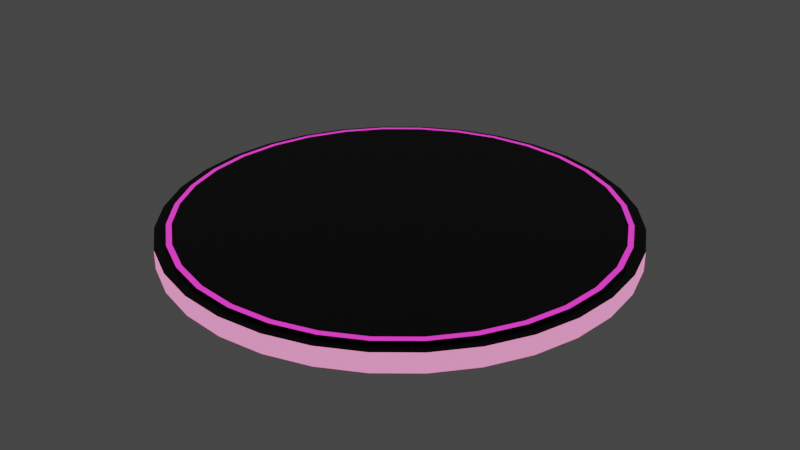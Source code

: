 # Source: plateformeNiveauInfini.blend  (saved by Blender 3.0.42; exported with 4.5.12 LTS)
import bpy
from mathutils import Matrix  # noqa: F401  (used for matrix-valued properties, if any)

bpy.ops.wm.read_factory_settings(use_empty=True)
scene = bpy.context.scene
scene.name = 'Scene'

# ---- collections
col_collection = bpy.data.collections.new('Collection'); scene.collection.children.link(col_collection)

# ---- materials (node trees are filled in below, after node groups)
mat_lumi_re = bpy.data.materials.new('lumière')
mat_lumi_re.alpha_threshold = 0.0
mat_lumi_re.use_transparent_shadow = False
mat_lumi_re.line_color = (0.0, 0.0, 0.0, 1.0)
mat_base = bpy.data.materials.new('base')
mat_base.use_transparent_shadow = False
mat_mat_riau = bpy.data.materials.new('Matériau')
mat_mat_riau.use_transparent_shadow = False

# ---- material node trees
mat_lumi_re.use_nodes = True; mat_lumi_re.node_tree.nodes.clear()
_N = mat_lumi_re.node_tree.nodes; _L = mat_lumi_re.node_tree.links
n0 = _N.new('ShaderNodeOutputMaterial'); n0.name = 'Material Output'; n0.location = (300, 300)
n1 = _N.new('ShaderNodeBsdfPrincipled'); n1.name = 'Principled BSDF'; n1.location = (10, 300)
n1.distribution = 'GGX'
n1.subsurface_method = 'RANDOM_WALK_SKIN'
n1.inputs[0].default_value = (0.8, 0.08397, 0.4055, 1.0)
n1.inputs[2].default_value = 0.4
n1.inputs[3].default_value = 1.45
n1.inputs[27].default_value = (1.0, 0.03677, 0.6471, 1.0)
n1.inputs[28].default_value = 1.0
_L.new(n1.outputs[0], n0.inputs[0])
n0.is_active_output = True
mat_base.use_nodes = True; mat_base.node_tree.nodes.clear()
_N = mat_base.node_tree.nodes; _L = mat_base.node_tree.links
n0 = _N.new('ShaderNodeBsdfPrincipled'); n0.name = 'Principled BSDF'; n0.location = (10, 300)
n0.distribution = 'GGX'
n0.subsurface_method = 'RANDOM_WALK_SKIN'
n0.inputs[0].default_value = (0.0, 0.0, 0.0, 1.0)
n0.inputs[3].default_value = 1.45
n0.inputs[27].default_value = (0.0, 0.0, 0.0, 1.0)
n0.inputs[28].default_value = 1.0
n1 = _N.new('ShaderNodeOutputMaterial'); n1.name = 'Material Output'; n1.location = (300, 300)
_L.new(n0.outputs[0], n1.inputs[0])
n1.is_active_output = True
mat_mat_riau.use_nodes = True; mat_mat_riau.node_tree.nodes.clear()
_N = mat_mat_riau.node_tree.nodes; _L = mat_mat_riau.node_tree.links
n0 = _N.new('ShaderNodeBsdfPrincipled'); n0.name = 'Principled BSDF'; n0.location = (10, 300)
n0.distribution = 'GGX'
n0.subsurface_method = 'RANDOM_WALK_SKIN'
n0.inputs[0].default_value = (0.8, 0.3844, 0.6435, 1.0)
n0.inputs[3].default_value = 1.45
n0.inputs[27].default_value = (1.0, 0.2431, 0.5371, 1.0)
n0.inputs[28].default_value = 1.0
n1 = _N.new('ShaderNodeOutputMaterial'); n1.name = 'Material Output'; n1.location = (300, 300)
_L.new(n0.outputs[0], n1.inputs[0])
n1.is_active_output = True

# ---- world
world_world = bpy.data.worlds.new('World'); scene.world = world_world
world_world.use_nodes = True; world_world.node_tree.nodes.clear()
_N = world_world.node_tree.nodes; _L = world_world.node_tree.links
n0 = _N.new('ShaderNodeOutputWorld'); n0.name = 'World Output'; n0.location = (300, 300)
n1 = _N.new('ShaderNodeBackground'); n1.name = 'Background'; n1.location = (10, 300)
n1.inputs[0].default_value = (0.05088, 0.05088, 0.05088, 1.0)
_L.new(n1.outputs[0], n0.inputs[0])
n0.is_active_output = True
world_world.color = (0.05088, 0.05088, 0.05088)
world_world.use_sun_shadow = False
world_world.sun_shadow_jitter_overblur = 0.0

# ---- meshes
me_cylindre = bpy.data.meshes.new('Cylindre')
me_cylindre.from_pydata([(0.0, 1.0, -1.0), (2.72e-10, 0.9759, 1.0), (0.1951, 0.9808, -1.0), (0.1904, 0.9572, 1.0), (0.3827, 0.9239, -1.0), (0.3735, 0.9017, 1.0), (0.5556, 0.8315, -1.0), (0.5422, 0.8115, 1.0), (0.7071, 0.7071, -1.0), (0.6901, 0.6901, 1.0), (0.8315, 0.5556, -1.0), (0.8115, 0.5422, 1.0), (0.9239, 0.3827, -1.0), (0.9017, 0.3735, 1.0), (0.9808, 0.1951, -1.0), (0.9572, 0.1904, 1.0), (1.0, -4.371e-08, -1.0), (0.9759, -4.359e-08, 1.0), (0.9808, -0.1951, -1.0), (0.9572, -0.1904, 1.0), (0.9239, -0.3827, -1.0), (0.9017, -0.3735, 1.0), (0.8315, -0.5556, -1.0), (0.8115, -0.5422, 1.0), (0.7071, -0.7071, -1.0), (0.6901, -0.6901, 1.0), (0.5556, -0.8315, -1.0), (0.5422, -0.8115, 1.0), (0.3827, -0.9239, -1.0), (0.3735, -0.9017, 1.0), (0.1951, -0.9808, -1.0), (0.1904, -0.9572, 1.0), (-8.742e-08, -1.0, -1.0), (-8.505e-08, -0.9759, 1.0), (-0.1951, -0.9808, -1.0), (-0.1904, -0.9572, 1.0), (-0.3827, -0.9239, -1.0), (-0.3735, -0.9017, 1.0), (-0.5556, -0.8315, -1.0), (-0.5422, -0.8115, 1.0), (-0.7071, -0.7071, -1.0), (-0.6901, -0.6901, 1.0), (-0.8315, -0.5556, -1.0), (-0.8115, -0.5422, 1.0), (-0.9239, -0.3827, -1.0), (-0.9017, -0.3735, 1.0), (-0.9808, -0.1951, -1.0), (-0.9572, -0.1904, 1.0), (-1.0, 1.192e-08, -1.0), (-0.9759, 1.071e-08, 1.0), (-0.9808, 0.1951, -1.0), (-0.9572, 0.1904, 1.0), (-0.9239, 0.3827, -1.0), (-0.9017, 0.3735, 1.0), (-0.8315, 0.5556, -1.0), (-0.8115, 0.5422, 1.0), (-0.7071, 0.7071, -1.0), (-0.6901, 0.6901, 1.0), (-0.5556, 0.8315, -1.0), (-0.5422, 0.8115, 1.0), (-0.3827, 0.9239, -1.0), (-0.3735, 0.9017, 1.0), (-0.1951, 0.9808, -1.0), (-0.1904, 0.9572, 1.0)], [], [(0, 1, 3, 2), (2, 3, 5, 4), (4, 5, 7, 6), (6, 7, 9, 8), (8, 9, 11, 10), (10, 11, 13, 12), (12, 13, 15, 14), (14, 15, 17, 16), (16, 17, 19, 18), (18, 19, 21, 20), (20, 21, 23, 22), (22, 23, 25, 24), (24, 25, 27, 26), (26, 27, 29, 28), (28, 29, 31, 30), (30, 31, 33, 32), (32, 33, 35, 34), (34, 35, 37, 36), (36, 37, 39, 38), (38, 39, 41, 40), (40, 41, 43, 42), (42, 43, 45, 44), (44, 45, 47, 46), (46, 47, 49, 48), (48, 49, 51, 50), (50, 51, 53, 52), (52, 53, 55, 54), (54, 55, 57, 56), (56, 57, 59, 58), (58, 59, 61, 60), (3, 1, 63, 61, 59, 57, 55, 53, 51, 49, 47, 45, 43, 41, 39, 37, 35, 33, 31, 29, 27, 25, 23, 21, 19, 17, 15, 13, 11, 9, 7, 5), (60, 61, 63, 62), (62, 63, 1, 0), (0, 2, 4, 6, 8, 10, 12, 14, 16, 18, 20, 22, 24, 26, 28, 30, 32, 34, 36, 38, 40, 42, 44, 46, 48, 50, 52, 54, 56, 58, 60, 62)])
me_cylindre.polygons.foreach_set('material_index', [0, 0, 0, 0, 0, 0, 0, 0, 0, 0, 0, 0, 0, 0, 0, 0, 0, 0, 0, 0, 0, 0, 0, 0, 0, 0, 0, 0, 0, 0, 1, 0, 0, 1])
_uv = me_cylindre.uv_layers.new(name='CarteUV')
_uv.uv.foreach_set('vector', [1.0, 0.5, 1.0, 1.0, 0.9688, 1.0, 0.9688, 0.5, 0.9688, 0.5, 0.9688, 1.0, 0.9375, 1.0, 0.9375, 0.5, 0.9375, 0.5, 0.9375, 1.0, 0.9062, 1.0, 0.9062, 0.5, 0.9062, 0.5, 0.9062, 1.0, 0.875, 1.0, 0.875, 0.5, 0.875, 0.5, 0.875, 1.0, 0.8438, 1.0, 0.8438, 0.5, 0.8438, 0.5, 0.8438, 1.0, 0.8125, 1.0, 0.8125, 0.5, 0.8125, 0.5, 0.8125, 1.0, 0.7812, 1.0, 0.7812, 0.5, 0.7812, 0.5, 0.7812, 1.0, 0.75, 1.0, 0.75, 0.5, 0.75, 0.5, 0.75, 1.0, 0.7188, 1.0, 0.7188, 0.5, 0.7188, 0.5, 0.7188, 1.0, 0.6875, 1.0, 0.6875, 0.5, 0.6875, 0.5, 0.6875, 1.0, 0.6562, 1.0, 0.6562, 0.5, 0.6562, 0.5, 0.6562, 1.0, 0.625, 1.0, 0.625, 0.5, 0.625, 0.5, 0.625, 1.0, 0.5938, 1.0, 0.5938, 0.5, 0.5938, 0.5, 0.5938, 1.0, 0.5625, 1.0, 0.5625, 0.5, 0.5625, 0.5, 0.5625, 1.0, 0.5312, 1.0, 0.5312, 0.5, 0.5312, 0.5, 0.5312, 1.0, 0.5, 1.0, 0.5, 0.5, 0.5, 0.5, 0.5, 1.0, 0.4688, 1.0, 0.4688, 0.5, 0.4688, 0.5, 0.4688, 1.0, 0.4375, 1.0, 0.4375, 0.5, 0.4375, 0.5, 0.4375, 1.0, 0.4062, 1.0, 0.4062, 0.5, 0.4062, 0.5, 0.4062, 1.0, 0.375, 1.0, 0.375, 0.5, 0.375, 0.5, 0.375, 1.0, 0.3438, 1.0, 0.3438, 0.5, 0.3438, 0.5, 0.3438, 1.0, 0.3125, 1.0, 0.3125, 0.5, 0.3125, 0.5, 0.3125, 1.0, 0.2812, 1.0, 0.2812, 0.5, 0.2812, 0.5, 0.2812, 1.0, 0.25, 1.0, 0.25, 0.5, 0.25, 0.5, 0.25, 1.0, 0.2188, 1.0, 0.2188, 0.5, 0.2188, 0.5, 0.2188, 1.0, 0.1875, 1.0, 0.1875, 0.5, 0.1875, 0.5, 0.1875, 1.0, 0.1562, 1.0, 0.1562, 0.5, 0.1562, 0.5, 0.1562, 1.0, 0.125, 1.0, 0.125, 0.5, 0.125, 0.5, 0.125, 1.0, 0.09375, 1.0, 0.09375, 0.5, 0.09375, 0.5, 0.09375, 1.0, 0.0625, 1.0, 0.0625, 0.5, 0.2968, 0.4854, 0.25, 0.49, 0.2032, 0.4854, 0.1582, 0.4717, 0.1167, 0.4496, 0.08029, 0.4197, 0.05045, 0.3833, 0.02827, 0.3418, 0.01461, 0.2968, 0.01, 0.25, 0.01461, 0.2032, 0.02827, 0.1582, 0.05045, 0.1167, 0.08029, 0.08029, 0.1167, 0.05045, 0.1582, 0.02827, 0.2032, 0.01461, 0.25, 0.01, 0.2968, 0.01461, 0.3418, 0.02827, 0.3833, 0.05045, 0.4197, 0.08029, 0.4496, 0.1167, 0.4717, 0.1582, 0.4854, 0.2032, 0.49, 0.25, 0.4854, 0.2968, 0.4717, 0.3418, 0.4496, 0.3833, 0.4197, 0.4197, 0.3833, 0.4496, 0.3418, 0.4717, 0.0625, 0.5, 0.0625, 1.0, 0.03125, 1.0, 0.03125, 0.5, 0.03125, 0.5, 0.03125, 1.0, 0.0, 1.0, 0.0, 0.5, 0.75, 0.49, 0.7968, 0.4854, 0.8418, 0.4717, 0.8833, 0.4496, 0.9197, 0.4197, 0.9496, 0.3833, 0.9717, 0.3418, 0.9854, 0.2968, 0.99, 0.25, 0.9854, 0.2032, 0.9717, 0.1582, 0.9496, 0.1167, 0.9197, 0.08029, 0.8833, 0.05045, 0.8418, 0.02827, 0.7968, 0.01461, 0.75, 0.01, 0.7032, 0.01461, 0.6582, 0.02827, 0.6167, 0.05045, 0.5803, 0.08029, 0.5504, 0.1167, 0.5283, 0.1582, 0.5146, 0.2032, 0.51, 0.25, 0.5146, 0.2968, 0.5283, 0.3418, 0.5504, 0.3833, 0.5803, 0.4197, 0.6167, 0.4496, 0.6582, 0.4717, 0.7032, 0.4854])
me_cylindre.materials.append(mat_lumi_re)
me_cylindre.materials.append(mat_base)
me_cylindre.use_remesh_fix_poles = True
me_cylindre.use_remesh_preserve_attributes = False
me_cylindre.update()
me_cylindre_001 = bpy.data.meshes.new('Cylindre.001')
me_cylindre_001.from_pydata([(0.0, 1.0, -1.0), (0.0, 1.0, 1.0), (0.1951, 0.9808, -1.0), (0.1951, 0.9808, 1.0), (0.3827, 0.9239, -1.0), (0.3827, 0.9239, 1.0), (0.5556, 0.8315, -1.0), (0.5556, 0.8315, 1.0), (0.7071, 0.7071, -1.0), (0.7071, 0.7071, 1.0), (0.8315, 0.5556, -1.0), (0.8315, 0.5556, 1.0), (0.9239, 0.3827, -1.0), (0.9239, 0.3827, 1.0), (0.9808, 0.1951, -1.0), (0.9808, 0.1951, 1.0), (1.0, -4.371e-08, -1.0), (1.0, -4.371e-08, 1.0), (0.9808, -0.1951, -1.0), (0.9808, -0.1951, 1.0), (0.9239, -0.3827, -1.0), (0.9239, -0.3827, 1.0), (0.8315, -0.5556, -1.0), (0.8315, -0.5556, 1.0), (0.7071, -0.7071, -1.0), (0.7071, -0.7071, 1.0), (0.5556, -0.8315, -1.0), (0.5556, -0.8315, 1.0), (0.3827, -0.9239, -1.0), (0.3827, -0.9239, 1.0), (0.1951, -0.9808, -1.0), (0.1951, -0.9808, 1.0), (-8.742e-08, -1.0, -1.0), (-8.742e-08, -1.0, 1.0), (-0.1951, -0.9808, -1.0), (-0.1951, -0.9808, 1.0), (-0.3827, -0.9239, -1.0), (-0.3827, -0.9239, 1.0), (-0.5556, -0.8315, -1.0), (-0.5556, -0.8315, 1.0), (-0.7071, -0.7071, -1.0), (-0.7071, -0.7071, 1.0), (-0.8315, -0.5556, -1.0), (-0.8315, -0.5556, 1.0), (-0.9239, -0.3827, -1.0), (-0.9239, -0.3827, 1.0), (-0.9808, -0.1951, -1.0), (-0.9808, -0.1951, 1.0), (-1.0, 1.192e-08, -1.0), (-1.0, 1.192e-08, 1.0), (-0.9808, 0.1951, -1.0), (-0.9808, 0.1951, 1.0), (-0.9239, 0.3827, -1.0), (-0.9239, 0.3827, 1.0), (-0.8315, 0.5556, -1.0), (-0.8315, 0.5556, 1.0), (-0.7071, 0.7071, -1.0), (-0.7071, 0.7071, 1.0), (-0.5556, 0.8315, -1.0), (-0.5556, 0.8315, 1.0), (-0.3827, 0.9239, -1.0), (-0.3827, 0.9239, 1.0), (-0.1951, 0.9808, -1.0), (-0.1951, 0.9808, 1.0)], [], [(0, 1, 3, 2), (2, 3, 5, 4), (4, 5, 7, 6), (6, 7, 9, 8), (8, 9, 11, 10), (10, 11, 13, 12), (12, 13, 15, 14), (14, 15, 17, 16), (16, 17, 19, 18), (18, 19, 21, 20), (20, 21, 23, 22), (22, 23, 25, 24), (24, 25, 27, 26), (26, 27, 29, 28), (28, 29, 31, 30), (30, 31, 33, 32), (32, 33, 35, 34), (34, 35, 37, 36), (36, 37, 39, 38), (38, 39, 41, 40), (40, 41, 43, 42), (42, 43, 45, 44), (44, 45, 47, 46), (46, 47, 49, 48), (48, 49, 51, 50), (50, 51, 53, 52), (52, 53, 55, 54), (54, 55, 57, 56), (56, 57, 59, 58), (58, 59, 61, 60), (3, 1, 63, 61, 59, 57, 55, 53, 51, 49, 47, 45, 43, 41, 39, 37, 35, 33, 31, 29, 27, 25, 23, 21, 19, 17, 15, 13, 11, 9, 7, 5), (60, 61, 63, 62), (62, 63, 1, 0), (0, 2, 4, 6, 8, 10, 12, 14, 16, 18, 20, 22, 24, 26, 28, 30, 32, 34, 36, 38, 40, 42, 44, 46, 48, 50, 52, 54, 56, 58, 60, 62)])
me_cylindre_001.polygons.foreach_set('material_index', [1, 1, 1, 1, 1, 1, 1, 1, 1, 1, 1, 1, 1, 1, 1, 1, 1, 1, 1, 1, 1, 1, 1, 1, 1, 1, 1, 1, 1, 1, 0, 1, 1, 0])
_uv = me_cylindre_001.uv_layers.new(name='CarteUV')
_uv.uv.foreach_set('vector', [1.0, 0.5, 1.0, 1.0, 0.9688, 1.0, 0.9688, 0.5, 0.9688, 0.5, 0.9688, 1.0, 0.9375, 1.0, 0.9375, 0.5, 0.9375, 0.5, 0.9375, 1.0, 0.9062, 1.0, 0.9062, 0.5, 0.9062, 0.5, 0.9062, 1.0, 0.875, 1.0, 0.875, 0.5, 0.875, 0.5, 0.875, 1.0, 0.8438, 1.0, 0.8438, 0.5, 0.8438, 0.5, 0.8438, 1.0, 0.8125, 1.0, 0.8125, 0.5, 0.8125, 0.5, 0.8125, 1.0, 0.7812, 1.0, 0.7812, 0.5, 0.7812, 0.5, 0.7812, 1.0, 0.75, 1.0, 0.75, 0.5, 0.75, 0.5, 0.75, 1.0, 0.7188, 1.0, 0.7188, 0.5, 0.7188, 0.5, 0.7188, 1.0, 0.6875, 1.0, 0.6875, 0.5, 0.6875, 0.5, 0.6875, 1.0, 0.6562, 1.0, 0.6562, 0.5, 0.6562, 0.5, 0.6562, 1.0, 0.625, 1.0, 0.625, 0.5, 0.625, 0.5, 0.625, 1.0, 0.5938, 1.0, 0.5938, 0.5, 0.5938, 0.5, 0.5938, 1.0, 0.5625, 1.0, 0.5625, 0.5, 0.5625, 0.5, 0.5625, 1.0, 0.5312, 1.0, 0.5312, 0.5, 0.5312, 0.5, 0.5312, 1.0, 0.5, 1.0, 0.5, 0.5, 0.5, 0.5, 0.5, 1.0, 0.4688, 1.0, 0.4688, 0.5, 0.4688, 0.5, 0.4688, 1.0, 0.4375, 1.0, 0.4375, 0.5, 0.4375, 0.5, 0.4375, 1.0, 0.4062, 1.0, 0.4062, 0.5, 0.4062, 0.5, 0.4062, 1.0, 0.375, 1.0, 0.375, 0.5, 0.375, 0.5, 0.375, 1.0, 0.3438, 1.0, 0.3438, 0.5, 0.3438, 0.5, 0.3438, 1.0, 0.3125, 1.0, 0.3125, 0.5, 0.3125, 0.5, 0.3125, 1.0, 0.2812, 1.0, 0.2812, 0.5, 0.2812, 0.5, 0.2812, 1.0, 0.25, 1.0, 0.25, 0.5, 0.25, 0.5, 0.25, 1.0, 0.2188, 1.0, 0.2188, 0.5, 0.2188, 0.5, 0.2188, 1.0, 0.1875, 1.0, 0.1875, 0.5, 0.1875, 0.5, 0.1875, 1.0, 0.1562, 1.0, 0.1562, 0.5, 0.1562, 0.5, 0.1562, 1.0, 0.125, 1.0, 0.125, 0.5, 0.125, 0.5, 0.125, 1.0, 0.09375, 1.0, 0.09375, 0.5, 0.09375, 0.5, 0.09375, 1.0, 0.0625, 1.0, 0.0625, 0.5, 0.2968, 0.4854, 0.25, 0.49, 0.2032, 0.4854, 0.1582, 0.4717, 0.1167, 0.4496, 0.08029, 0.4197, 0.05045, 0.3833, 0.02827, 0.3418, 0.01461, 0.2968, 0.01, 0.25, 0.01461, 0.2032, 0.02827, 0.1582, 0.05045, 0.1167, 0.08029, 0.08029, 0.1167, 0.05045, 0.1582, 0.02827, 0.2032, 0.01461, 0.25, 0.01, 0.2968, 0.01461, 0.3418, 0.02827, 0.3833, 0.05045, 0.4197, 0.08029, 0.4496, 0.1167, 0.4717, 0.1582, 0.4854, 0.2032, 0.49, 0.25, 0.4854, 0.2968, 0.4717, 0.3418, 0.4496, 0.3833, 0.4197, 0.4197, 0.3833, 0.4496, 0.3418, 0.4717, 0.0625, 0.5, 0.0625, 1.0, 0.03125, 1.0, 0.03125, 0.5, 0.03125, 0.5, 0.03125, 1.0, 0.0, 1.0, 0.0, 0.5, 0.75, 0.49, 0.7968, 0.4854, 0.8418, 0.4717, 0.8833, 0.4496, 0.9197, 0.4197, 0.9496, 0.3833, 0.9717, 0.3418, 0.9854, 0.2968, 0.99, 0.25, 0.9854, 0.2032, 0.9717, 0.1582, 0.9496, 0.1167, 0.9197, 0.08029, 0.8833, 0.05045, 0.8418, 0.02827, 0.7968, 0.01461, 0.75, 0.01, 0.7032, 0.01461, 0.6582, 0.02827, 0.6167, 0.05045, 0.5803, 0.08029, 0.5504, 0.1167, 0.5283, 0.1582, 0.5146, 0.2032, 0.51, 0.25, 0.5146, 0.2968, 0.5283, 0.3418, 0.5504, 0.3833, 0.5803, 0.4197, 0.6167, 0.4496, 0.6582, 0.4717, 0.7032, 0.4854])
me_cylindre_001.materials.append(mat_base)
me_cylindre_001.materials.append(mat_mat_riau)
me_cylindre_001.use_remesh_fix_poles = True
me_cylindre_001.use_remesh_preserve_attributes = False
me_cylindre_001.update()

# ---- objects
ob_cylindre = bpy.data.objects.new('Cylindre', me_cylindre)
ob_cylindre_001 = bpy.data.objects.new('Cylindre.001', me_cylindre_001)

# ---- transforms, parenting, visibility, modifiers, constraints
ob_cylindre.location = (0.0, 0.0, 0.1123)
ob_cylindre.scale = (0.9515, 0.9515, 0.0009515)
ob_cylindre_001.location = (0.0, 0.0, 0.05509)
ob_cylindre_001.scale = (1.0, 1.0, 0.04177)

# ---- collection membership
col_collection.objects.link(ob_cylindre)
col_collection.objects.link(ob_cylindre_001)

# ---- scene / render settings (as saved in the file)
scene.frame_start = 1; scene.frame_end = 250; scene.frame_set(1)
scene.render.engine = 'BLENDER_EEVEE_NEXT'
scene.cycles.sampling_pattern = 'TABULATED_SOBOL'
scene.cycles.use_light_tree = False
scene.view_settings.view_transform = 'Filmic'
bpy.context.view_layer.update()

# ---- added for rendering (the .blend has no active camera): camera
cam_auto = bpy.data.cameras.new('AutoCamera')
cam_auto.lens = 50.0
cam_auto.sensor_width = 36.0
cam_auto.clip_end = 1000.0
ob_auto_camera = bpy.data.objects.new('AutoCamera', cam_auto)
scene.collection.objects.link(ob_auto_camera)
ob_auto_camera.location = (2.61856, -3.14228, 2.15815)
ob_auto_camera.rotation_euler = (1.09748, -7.21219e-08, 0.694738)
scene.camera = ob_auto_camera
bpy.context.view_layer.update()
